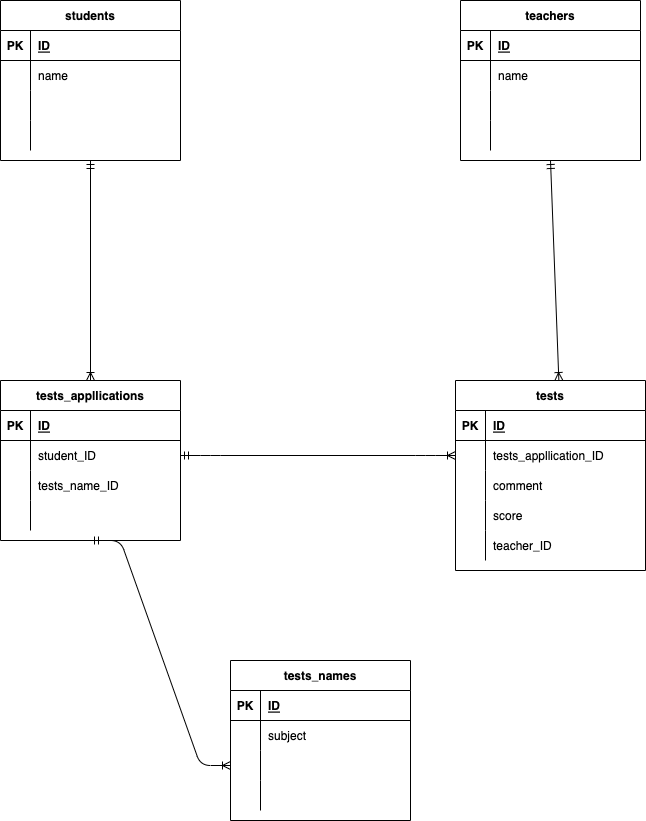

The diagram above was exported from draw.io. Its source (the exported page's mxGraphModel, read from the mxfile embedded in the PNG):
<mxGraphModel dx="723" dy="627" grid="1" gridSize="10" guides="1" tooltips="1" connect="1" arrows="1" fold="1" page="1" pageScale="1" pageWidth="827" pageHeight="1169" math="0" shadow="0">
  <root>
    <mxCell id="0" />
    <mxCell id="1" parent="0" />
    <mxCell id="2" value="students" style="shape=table;startSize=30;container=1;collapsible=1;childLayout=tableLayout;fixedRows=1;rowLines=0;fontStyle=1;align=center;resizeLast=1;" vertex="1" parent="1">
      <mxGeometry x="40" y="340" width="180" height="160" as="geometry" />
    </mxCell>
    <mxCell id="3" value="" style="shape=partialRectangle;collapsible=0;dropTarget=0;pointerEvents=0;fillColor=none;top=0;left=0;bottom=1;right=0;points=[[0,0.5],[1,0.5]];portConstraint=eastwest;" vertex="1" parent="2">
      <mxGeometry y="30" width="180" height="30" as="geometry" />
    </mxCell>
    <mxCell id="4" value="PK" style="shape=partialRectangle;connectable=0;fillColor=none;top=0;left=0;bottom=0;right=0;fontStyle=1;overflow=hidden;" vertex="1" parent="3">
      <mxGeometry width="30" height="30" as="geometry">
        <mxRectangle width="30" height="30" as="alternateBounds" />
      </mxGeometry>
    </mxCell>
    <mxCell id="5" value="ID" style="shape=partialRectangle;connectable=0;fillColor=none;top=0;left=0;bottom=0;right=0;align=left;spacingLeft=6;fontStyle=5;overflow=hidden;" vertex="1" parent="3">
      <mxGeometry x="30" width="150" height="30" as="geometry">
        <mxRectangle width="150" height="30" as="alternateBounds" />
      </mxGeometry>
    </mxCell>
    <mxCell id="6" value="" style="shape=partialRectangle;collapsible=0;dropTarget=0;pointerEvents=0;fillColor=none;top=0;left=0;bottom=0;right=0;points=[[0,0.5],[1,0.5]];portConstraint=eastwest;" vertex="1" parent="2">
      <mxGeometry y="60" width="180" height="30" as="geometry" />
    </mxCell>
    <mxCell id="7" value="" style="shape=partialRectangle;connectable=0;fillColor=none;top=0;left=0;bottom=0;right=0;editable=1;overflow=hidden;" vertex="1" parent="6">
      <mxGeometry width="30" height="30" as="geometry">
        <mxRectangle width="30" height="30" as="alternateBounds" />
      </mxGeometry>
    </mxCell>
    <mxCell id="8" value="name" style="shape=partialRectangle;connectable=0;fillColor=none;top=0;left=0;bottom=0;right=0;align=left;spacingLeft=6;overflow=hidden;" vertex="1" parent="6">
      <mxGeometry x="30" width="150" height="30" as="geometry">
        <mxRectangle width="150" height="30" as="alternateBounds" />
      </mxGeometry>
    </mxCell>
    <mxCell id="9" value="" style="shape=partialRectangle;collapsible=0;dropTarget=0;pointerEvents=0;fillColor=none;top=0;left=0;bottom=0;right=0;points=[[0,0.5],[1,0.5]];portConstraint=eastwest;" vertex="1" parent="2">
      <mxGeometry y="90" width="180" height="30" as="geometry" />
    </mxCell>
    <mxCell id="10" value="" style="shape=partialRectangle;connectable=0;fillColor=none;top=0;left=0;bottom=0;right=0;editable=1;overflow=hidden;" vertex="1" parent="9">
      <mxGeometry width="30" height="30" as="geometry">
        <mxRectangle width="30" height="30" as="alternateBounds" />
      </mxGeometry>
    </mxCell>
    <mxCell id="11" value="" style="shape=partialRectangle;connectable=0;fillColor=none;top=0;left=0;bottom=0;right=0;align=left;spacingLeft=6;overflow=hidden;" vertex="1" parent="9">
      <mxGeometry x="30" width="150" height="30" as="geometry">
        <mxRectangle width="150" height="30" as="alternateBounds" />
      </mxGeometry>
    </mxCell>
    <mxCell id="12" value="" style="shape=partialRectangle;collapsible=0;dropTarget=0;pointerEvents=0;fillColor=none;top=0;left=0;bottom=0;right=0;points=[[0,0.5],[1,0.5]];portConstraint=eastwest;" vertex="1" parent="2">
      <mxGeometry y="120" width="180" height="30" as="geometry" />
    </mxCell>
    <mxCell id="13" value="" style="shape=partialRectangle;connectable=0;fillColor=none;top=0;left=0;bottom=0;right=0;editable=1;overflow=hidden;" vertex="1" parent="12">
      <mxGeometry width="30" height="30" as="geometry">
        <mxRectangle width="30" height="30" as="alternateBounds" />
      </mxGeometry>
    </mxCell>
    <mxCell id="14" value="" style="shape=partialRectangle;connectable=0;fillColor=none;top=0;left=0;bottom=0;right=0;align=left;spacingLeft=6;overflow=hidden;" vertex="1" parent="12">
      <mxGeometry x="30" width="150" height="30" as="geometry">
        <mxRectangle width="150" height="30" as="alternateBounds" />
      </mxGeometry>
    </mxCell>
    <mxCell id="28" value="teachers" style="shape=table;startSize=30;container=1;collapsible=1;childLayout=tableLayout;fixedRows=1;rowLines=0;fontStyle=1;align=center;resizeLast=1;" vertex="1" parent="1">
      <mxGeometry x="500" y="340" width="180" height="160" as="geometry" />
    </mxCell>
    <mxCell id="29" value="" style="shape=partialRectangle;collapsible=0;dropTarget=0;pointerEvents=0;fillColor=none;top=0;left=0;bottom=1;right=0;points=[[0,0.5],[1,0.5]];portConstraint=eastwest;" vertex="1" parent="28">
      <mxGeometry y="30" width="180" height="30" as="geometry" />
    </mxCell>
    <mxCell id="30" value="PK" style="shape=partialRectangle;connectable=0;fillColor=none;top=0;left=0;bottom=0;right=0;fontStyle=1;overflow=hidden;" vertex="1" parent="29">
      <mxGeometry width="30" height="30" as="geometry">
        <mxRectangle width="30" height="30" as="alternateBounds" />
      </mxGeometry>
    </mxCell>
    <mxCell id="31" value="ID" style="shape=partialRectangle;connectable=0;fillColor=none;top=0;left=0;bottom=0;right=0;align=left;spacingLeft=6;fontStyle=5;overflow=hidden;" vertex="1" parent="29">
      <mxGeometry x="30" width="150" height="30" as="geometry">
        <mxRectangle width="150" height="30" as="alternateBounds" />
      </mxGeometry>
    </mxCell>
    <mxCell id="32" value="" style="shape=partialRectangle;collapsible=0;dropTarget=0;pointerEvents=0;fillColor=none;top=0;left=0;bottom=0;right=0;points=[[0,0.5],[1,0.5]];portConstraint=eastwest;" vertex="1" parent="28">
      <mxGeometry y="60" width="180" height="30" as="geometry" />
    </mxCell>
    <mxCell id="33" value="" style="shape=partialRectangle;connectable=0;fillColor=none;top=0;left=0;bottom=0;right=0;editable=1;overflow=hidden;" vertex="1" parent="32">
      <mxGeometry width="30" height="30" as="geometry">
        <mxRectangle width="30" height="30" as="alternateBounds" />
      </mxGeometry>
    </mxCell>
    <mxCell id="34" value="name" style="shape=partialRectangle;connectable=0;fillColor=none;top=0;left=0;bottom=0;right=0;align=left;spacingLeft=6;overflow=hidden;" vertex="1" parent="32">
      <mxGeometry x="30" width="150" height="30" as="geometry">
        <mxRectangle width="150" height="30" as="alternateBounds" />
      </mxGeometry>
    </mxCell>
    <mxCell id="35" value="" style="shape=partialRectangle;collapsible=0;dropTarget=0;pointerEvents=0;fillColor=none;top=0;left=0;bottom=0;right=0;points=[[0,0.5],[1,0.5]];portConstraint=eastwest;" vertex="1" parent="28">
      <mxGeometry y="90" width="180" height="30" as="geometry" />
    </mxCell>
    <mxCell id="36" value="" style="shape=partialRectangle;connectable=0;fillColor=none;top=0;left=0;bottom=0;right=0;editable=1;overflow=hidden;" vertex="1" parent="35">
      <mxGeometry width="30" height="30" as="geometry">
        <mxRectangle width="30" height="30" as="alternateBounds" />
      </mxGeometry>
    </mxCell>
    <mxCell id="37" value="" style="shape=partialRectangle;connectable=0;fillColor=none;top=0;left=0;bottom=0;right=0;align=left;spacingLeft=6;overflow=hidden;" vertex="1" parent="35">
      <mxGeometry x="30" width="150" height="30" as="geometry">
        <mxRectangle width="150" height="30" as="alternateBounds" />
      </mxGeometry>
    </mxCell>
    <mxCell id="38" value="" style="shape=partialRectangle;collapsible=0;dropTarget=0;pointerEvents=0;fillColor=none;top=0;left=0;bottom=0;right=0;points=[[0,0.5],[1,0.5]];portConstraint=eastwest;" vertex="1" parent="28">
      <mxGeometry y="120" width="180" height="30" as="geometry" />
    </mxCell>
    <mxCell id="39" value="" style="shape=partialRectangle;connectable=0;fillColor=none;top=0;left=0;bottom=0;right=0;editable=1;overflow=hidden;" vertex="1" parent="38">
      <mxGeometry width="30" height="30" as="geometry">
        <mxRectangle width="30" height="30" as="alternateBounds" />
      </mxGeometry>
    </mxCell>
    <mxCell id="40" value="" style="shape=partialRectangle;connectable=0;fillColor=none;top=0;left=0;bottom=0;right=0;align=left;spacingLeft=6;overflow=hidden;" vertex="1" parent="38">
      <mxGeometry x="30" width="150" height="30" as="geometry">
        <mxRectangle width="150" height="30" as="alternateBounds" />
      </mxGeometry>
    </mxCell>
    <mxCell id="41" value="tests" style="shape=table;startSize=30;container=1;collapsible=1;childLayout=tableLayout;fixedRows=1;rowLines=0;fontStyle=1;align=center;resizeLast=1;" vertex="1" parent="1">
      <mxGeometry x="495" y="720" width="190" height="190" as="geometry" />
    </mxCell>
    <mxCell id="42" value="" style="shape=partialRectangle;collapsible=0;dropTarget=0;pointerEvents=0;fillColor=none;top=0;left=0;bottom=1;right=0;points=[[0,0.5],[1,0.5]];portConstraint=eastwest;" vertex="1" parent="41">
      <mxGeometry y="30" width="190" height="30" as="geometry" />
    </mxCell>
    <mxCell id="43" value="PK" style="shape=partialRectangle;connectable=0;fillColor=none;top=0;left=0;bottom=0;right=0;fontStyle=1;overflow=hidden;" vertex="1" parent="42">
      <mxGeometry width="30" height="30" as="geometry">
        <mxRectangle width="30" height="30" as="alternateBounds" />
      </mxGeometry>
    </mxCell>
    <mxCell id="44" value="ID" style="shape=partialRectangle;connectable=0;fillColor=none;top=0;left=0;bottom=0;right=0;align=left;spacingLeft=6;fontStyle=5;overflow=hidden;" vertex="1" parent="42">
      <mxGeometry x="30" width="160" height="30" as="geometry">
        <mxRectangle width="160" height="30" as="alternateBounds" />
      </mxGeometry>
    </mxCell>
    <mxCell id="51" value="" style="shape=partialRectangle;collapsible=0;dropTarget=0;pointerEvents=0;fillColor=none;top=0;left=0;bottom=0;right=0;points=[[0,0.5],[1,0.5]];portConstraint=eastwest;" vertex="1" parent="41">
      <mxGeometry y="60" width="190" height="30" as="geometry" />
    </mxCell>
    <mxCell id="52" value="" style="shape=partialRectangle;connectable=0;fillColor=none;top=0;left=0;bottom=0;right=0;editable=1;overflow=hidden;" vertex="1" parent="51">
      <mxGeometry width="30" height="30" as="geometry">
        <mxRectangle width="30" height="30" as="alternateBounds" />
      </mxGeometry>
    </mxCell>
    <mxCell id="53" value="tests_appllication_ID" style="shape=partialRectangle;connectable=0;fillColor=none;top=0;left=0;bottom=0;right=0;align=left;spacingLeft=6;overflow=hidden;" vertex="1" parent="51">
      <mxGeometry x="30" width="160" height="30" as="geometry">
        <mxRectangle width="160" height="30" as="alternateBounds" />
      </mxGeometry>
    </mxCell>
    <mxCell id="48" value="" style="shape=partialRectangle;collapsible=0;dropTarget=0;pointerEvents=0;fillColor=none;top=0;left=0;bottom=0;right=0;points=[[0,0.5],[1,0.5]];portConstraint=eastwest;" vertex="1" parent="41">
      <mxGeometry y="90" width="190" height="30" as="geometry" />
    </mxCell>
    <mxCell id="49" value="" style="shape=partialRectangle;connectable=0;fillColor=none;top=0;left=0;bottom=0;right=0;editable=1;overflow=hidden;" vertex="1" parent="48">
      <mxGeometry width="30" height="30" as="geometry">
        <mxRectangle width="30" height="30" as="alternateBounds" />
      </mxGeometry>
    </mxCell>
    <mxCell id="50" value="comment" style="shape=partialRectangle;connectable=0;fillColor=none;top=0;left=0;bottom=0;right=0;align=left;spacingLeft=6;overflow=hidden;" vertex="1" parent="48">
      <mxGeometry x="30" width="160" height="30" as="geometry">
        <mxRectangle width="160" height="30" as="alternateBounds" />
      </mxGeometry>
    </mxCell>
    <mxCell id="45" value="" style="shape=partialRectangle;collapsible=0;dropTarget=0;pointerEvents=0;fillColor=none;top=0;left=0;bottom=0;right=0;points=[[0,0.5],[1,0.5]];portConstraint=eastwest;" vertex="1" parent="41">
      <mxGeometry y="120" width="190" height="30" as="geometry" />
    </mxCell>
    <mxCell id="46" value="" style="shape=partialRectangle;connectable=0;fillColor=none;top=0;left=0;bottom=0;right=0;editable=1;overflow=hidden;" vertex="1" parent="45">
      <mxGeometry width="30" height="30" as="geometry">
        <mxRectangle width="30" height="30" as="alternateBounds" />
      </mxGeometry>
    </mxCell>
    <mxCell id="47" value="score" style="shape=partialRectangle;connectable=0;fillColor=none;top=0;left=0;bottom=0;right=0;align=left;spacingLeft=6;overflow=hidden;" vertex="1" parent="45">
      <mxGeometry x="30" width="160" height="30" as="geometry">
        <mxRectangle width="160" height="30" as="alternateBounds" />
      </mxGeometry>
    </mxCell>
    <mxCell id="118" value="" style="shape=partialRectangle;collapsible=0;dropTarget=0;pointerEvents=0;fillColor=none;top=0;left=0;bottom=0;right=0;points=[[0,0.5],[1,0.5]];portConstraint=eastwest;" vertex="1" parent="41">
      <mxGeometry y="150" width="190" height="30" as="geometry" />
    </mxCell>
    <mxCell id="119" value="" style="shape=partialRectangle;connectable=0;fillColor=none;top=0;left=0;bottom=0;right=0;editable=1;overflow=hidden;" vertex="1" parent="118">
      <mxGeometry width="30" height="30" as="geometry">
        <mxRectangle width="30" height="30" as="alternateBounds" />
      </mxGeometry>
    </mxCell>
    <mxCell id="120" value="teacher_ID" style="shape=partialRectangle;connectable=0;fillColor=none;top=0;left=0;bottom=0;right=0;align=left;spacingLeft=6;overflow=hidden;" vertex="1" parent="118">
      <mxGeometry x="30" width="160" height="30" as="geometry">
        <mxRectangle width="160" height="30" as="alternateBounds" />
      </mxGeometry>
    </mxCell>
    <mxCell id="85" value="tests_names" style="shape=table;startSize=30;container=1;collapsible=1;childLayout=tableLayout;fixedRows=1;rowLines=0;fontStyle=1;align=center;resizeLast=1;" vertex="1" parent="1">
      <mxGeometry x="270" y="1000" width="180" height="160" as="geometry" />
    </mxCell>
    <mxCell id="86" value="" style="shape=partialRectangle;collapsible=0;dropTarget=0;pointerEvents=0;fillColor=none;top=0;left=0;bottom=1;right=0;points=[[0,0.5],[1,0.5]];portConstraint=eastwest;" vertex="1" parent="85">
      <mxGeometry y="30" width="180" height="30" as="geometry" />
    </mxCell>
    <mxCell id="87" value="PK" style="shape=partialRectangle;connectable=0;fillColor=none;top=0;left=0;bottom=0;right=0;fontStyle=1;overflow=hidden;" vertex="1" parent="86">
      <mxGeometry width="30" height="30" as="geometry">
        <mxRectangle width="30" height="30" as="alternateBounds" />
      </mxGeometry>
    </mxCell>
    <mxCell id="88" value="ID" style="shape=partialRectangle;connectable=0;fillColor=none;top=0;left=0;bottom=0;right=0;align=left;spacingLeft=6;fontStyle=5;overflow=hidden;" vertex="1" parent="86">
      <mxGeometry x="30" width="150" height="30" as="geometry">
        <mxRectangle width="150" height="30" as="alternateBounds" />
      </mxGeometry>
    </mxCell>
    <mxCell id="92" value="" style="shape=partialRectangle;collapsible=0;dropTarget=0;pointerEvents=0;fillColor=none;top=0;left=0;bottom=0;right=0;points=[[0,0.5],[1,0.5]];portConstraint=eastwest;" vertex="1" parent="85">
      <mxGeometry y="60" width="180" height="30" as="geometry" />
    </mxCell>
    <mxCell id="93" value="" style="shape=partialRectangle;connectable=0;fillColor=none;top=0;left=0;bottom=0;right=0;editable=1;overflow=hidden;" vertex="1" parent="92">
      <mxGeometry width="30" height="30" as="geometry">
        <mxRectangle width="30" height="30" as="alternateBounds" />
      </mxGeometry>
    </mxCell>
    <mxCell id="94" value="subject" style="shape=partialRectangle;connectable=0;fillColor=none;top=0;left=0;bottom=0;right=0;align=left;spacingLeft=6;overflow=hidden;" vertex="1" parent="92">
      <mxGeometry x="30" width="150" height="30" as="geometry">
        <mxRectangle width="150" height="30" as="alternateBounds" />
      </mxGeometry>
    </mxCell>
    <mxCell id="89" value="" style="shape=partialRectangle;collapsible=0;dropTarget=0;pointerEvents=0;fillColor=none;top=0;left=0;bottom=0;right=0;points=[[0,0.5],[1,0.5]];portConstraint=eastwest;" vertex="1" parent="85">
      <mxGeometry y="90" width="180" height="30" as="geometry" />
    </mxCell>
    <mxCell id="90" value="" style="shape=partialRectangle;connectable=0;fillColor=none;top=0;left=0;bottom=0;right=0;editable=1;overflow=hidden;" vertex="1" parent="89">
      <mxGeometry width="30" height="30" as="geometry">
        <mxRectangle width="30" height="30" as="alternateBounds" />
      </mxGeometry>
    </mxCell>
    <mxCell id="91" value="" style="shape=partialRectangle;connectable=0;fillColor=none;top=0;left=0;bottom=0;right=0;align=left;spacingLeft=6;overflow=hidden;" vertex="1" parent="89">
      <mxGeometry x="30" width="150" height="30" as="geometry">
        <mxRectangle width="150" height="30" as="alternateBounds" />
      </mxGeometry>
    </mxCell>
    <mxCell id="95" value="" style="shape=partialRectangle;collapsible=0;dropTarget=0;pointerEvents=0;fillColor=none;top=0;left=0;bottom=0;right=0;points=[[0,0.5],[1,0.5]];portConstraint=eastwest;" vertex="1" parent="85">
      <mxGeometry y="120" width="180" height="30" as="geometry" />
    </mxCell>
    <mxCell id="96" value="" style="shape=partialRectangle;connectable=0;fillColor=none;top=0;left=0;bottom=0;right=0;editable=1;overflow=hidden;" vertex="1" parent="95">
      <mxGeometry width="30" height="30" as="geometry">
        <mxRectangle width="30" height="30" as="alternateBounds" />
      </mxGeometry>
    </mxCell>
    <mxCell id="97" value="" style="shape=partialRectangle;connectable=0;fillColor=none;top=0;left=0;bottom=0;right=0;align=left;spacingLeft=6;overflow=hidden;" vertex="1" parent="95">
      <mxGeometry x="30" width="150" height="30" as="geometry">
        <mxRectangle width="150" height="30" as="alternateBounds" />
      </mxGeometry>
    </mxCell>
    <mxCell id="98" value="" style="fontSize=12;html=1;endArrow=ERoneToMany;startArrow=ERmandOne;exitX=0.5;exitY=1;exitDx=0;exitDy=0;entryX=0.5;entryY=0;entryDx=0;entryDy=0;" edge="1" parent="1" source="2" target="99">
      <mxGeometry width="100" height="100" relative="1" as="geometry">
        <mxPoint x="300" y="670" as="sourcePoint" />
        <mxPoint x="240" y="670" as="targetPoint" />
      </mxGeometry>
    </mxCell>
    <mxCell id="99" value="tests_appllications" style="shape=table;startSize=30;container=1;collapsible=1;childLayout=tableLayout;fixedRows=1;rowLines=0;fontStyle=1;align=center;resizeLast=1;" vertex="1" parent="1">
      <mxGeometry x="40" y="720" width="180" height="160" as="geometry" />
    </mxCell>
    <mxCell id="100" value="" style="shape=partialRectangle;collapsible=0;dropTarget=0;pointerEvents=0;fillColor=none;top=0;left=0;bottom=1;right=0;points=[[0,0.5],[1,0.5]];portConstraint=eastwest;" vertex="1" parent="99">
      <mxGeometry y="30" width="180" height="30" as="geometry" />
    </mxCell>
    <mxCell id="101" value="PK" style="shape=partialRectangle;connectable=0;fillColor=none;top=0;left=0;bottom=0;right=0;fontStyle=1;overflow=hidden;" vertex="1" parent="100">
      <mxGeometry width="30" height="30" as="geometry">
        <mxRectangle width="30" height="30" as="alternateBounds" />
      </mxGeometry>
    </mxCell>
    <mxCell id="102" value="ID" style="shape=partialRectangle;connectable=0;fillColor=none;top=0;left=0;bottom=0;right=0;align=left;spacingLeft=6;fontStyle=5;overflow=hidden;" vertex="1" parent="100">
      <mxGeometry x="30" width="150" height="30" as="geometry">
        <mxRectangle width="150" height="30" as="alternateBounds" />
      </mxGeometry>
    </mxCell>
    <mxCell id="103" value="" style="shape=partialRectangle;collapsible=0;dropTarget=0;pointerEvents=0;fillColor=none;top=0;left=0;bottom=0;right=0;points=[[0,0.5],[1,0.5]];portConstraint=eastwest;" vertex="1" parent="99">
      <mxGeometry y="60" width="180" height="30" as="geometry" />
    </mxCell>
    <mxCell id="104" value="" style="shape=partialRectangle;connectable=0;fillColor=none;top=0;left=0;bottom=0;right=0;editable=1;overflow=hidden;" vertex="1" parent="103">
      <mxGeometry width="30" height="30" as="geometry">
        <mxRectangle width="30" height="30" as="alternateBounds" />
      </mxGeometry>
    </mxCell>
    <mxCell id="105" value="student_ID" style="shape=partialRectangle;connectable=0;fillColor=none;top=0;left=0;bottom=0;right=0;align=left;spacingLeft=6;overflow=hidden;" vertex="1" parent="103">
      <mxGeometry x="30" width="150" height="30" as="geometry">
        <mxRectangle width="150" height="30" as="alternateBounds" />
      </mxGeometry>
    </mxCell>
    <mxCell id="106" value="" style="shape=partialRectangle;collapsible=0;dropTarget=0;pointerEvents=0;fillColor=none;top=0;left=0;bottom=0;right=0;points=[[0,0.5],[1,0.5]];portConstraint=eastwest;" vertex="1" parent="99">
      <mxGeometry y="90" width="180" height="30" as="geometry" />
    </mxCell>
    <mxCell id="107" value="" style="shape=partialRectangle;connectable=0;fillColor=none;top=0;left=0;bottom=0;right=0;editable=1;overflow=hidden;" vertex="1" parent="106">
      <mxGeometry width="30" height="30" as="geometry">
        <mxRectangle width="30" height="30" as="alternateBounds" />
      </mxGeometry>
    </mxCell>
    <mxCell id="108" value="tests_name_ID" style="shape=partialRectangle;connectable=0;fillColor=none;top=0;left=0;bottom=0;right=0;align=left;spacingLeft=6;overflow=hidden;" vertex="1" parent="106">
      <mxGeometry x="30" width="150" height="30" as="geometry">
        <mxRectangle width="150" height="30" as="alternateBounds" />
      </mxGeometry>
    </mxCell>
    <mxCell id="109" value="" style="shape=partialRectangle;collapsible=0;dropTarget=0;pointerEvents=0;fillColor=none;top=0;left=0;bottom=0;right=0;points=[[0,0.5],[1,0.5]];portConstraint=eastwest;" vertex="1" parent="99">
      <mxGeometry y="120" width="180" height="30" as="geometry" />
    </mxCell>
    <mxCell id="110" value="" style="shape=partialRectangle;connectable=0;fillColor=none;top=0;left=0;bottom=0;right=0;editable=1;overflow=hidden;" vertex="1" parent="109">
      <mxGeometry width="30" height="30" as="geometry">
        <mxRectangle width="30" height="30" as="alternateBounds" />
      </mxGeometry>
    </mxCell>
    <mxCell id="111" value="" style="shape=partialRectangle;connectable=0;fillColor=none;top=0;left=0;bottom=0;right=0;align=left;spacingLeft=6;overflow=hidden;" vertex="1" parent="109">
      <mxGeometry x="30" width="150" height="30" as="geometry">
        <mxRectangle width="150" height="30" as="alternateBounds" />
      </mxGeometry>
    </mxCell>
    <mxCell id="114" value="" style="fontSize=12;html=1;endArrow=ERoneToMany;startArrow=ERmandOne;entryX=0.544;entryY=0;entryDx=0;entryDy=0;entryPerimeter=0;exitX=0.5;exitY=1;exitDx=0;exitDy=0;" edge="1" parent="1" source="28" target="41">
      <mxGeometry width="100" height="100" relative="1" as="geometry">
        <mxPoint x="300" y="730" as="sourcePoint" />
        <mxPoint x="400" y="630" as="targetPoint" />
      </mxGeometry>
    </mxCell>
    <mxCell id="115" value="" style="edgeStyle=entityRelationEdgeStyle;fontSize=12;html=1;endArrow=ERoneToMany;startArrow=ERmandOne;exitX=0.5;exitY=1;exitDx=0;exitDy=0;entryX=0;entryY=0.5;entryDx=0;entryDy=0;" edge="1" parent="1" source="99" target="89">
      <mxGeometry width="100" height="100" relative="1" as="geometry">
        <mxPoint x="300" y="910" as="sourcePoint" />
        <mxPoint x="400" y="810" as="targetPoint" />
      </mxGeometry>
    </mxCell>
    <mxCell id="116" value="" style="edgeStyle=entityRelationEdgeStyle;fontSize=12;html=1;endArrow=ERoneToMany;startArrow=ERmandOne;entryX=0;entryY=0.5;entryDx=0;entryDy=0;exitX=1;exitY=0.5;exitDx=0;exitDy=0;" edge="1" parent="1" source="103" target="51">
      <mxGeometry width="100" height="100" relative="1" as="geometry">
        <mxPoint x="300" y="910" as="sourcePoint" />
        <mxPoint x="497" y="813" as="targetPoint" />
      </mxGeometry>
    </mxCell>
  </root>
</mxGraphModel>